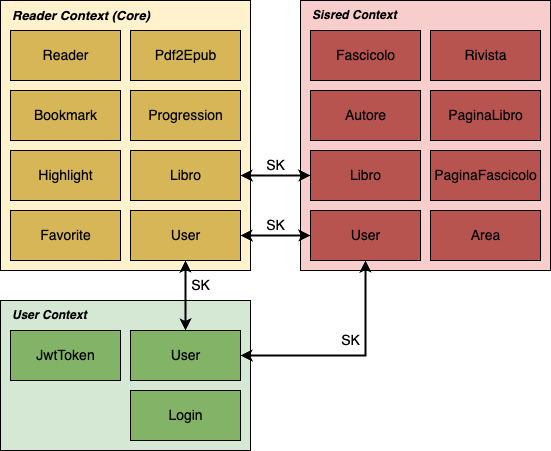

The diagram above was exported from draw.io. Its source (the exported page's mxGraphModel, read from the mxfile embedded in the PNG):
<mxGraphModel dx="748" dy="1026" grid="1" gridSize="10" guides="1" tooltips="1" connect="1" arrows="1" fold="1" page="1" pageScale="1" pageWidth="850" pageHeight="1100" math="0" shadow="0">
  <root>
    <mxCell id="0" />
    <mxCell id="1" parent="0" />
    <mxCell id="GWJpTXjn3zBIz7PLbB9Z-1" value="" style="rounded=0;whiteSpace=wrap;html=1;strokeColor=default;fillColor=#d5e8d4;" parent="1" vertex="1">
      <mxGeometry x="1000" y="510" width="250" height="150" as="geometry" />
    </mxCell>
    <mxCell id="GWJpTXjn3zBIz7PLbB9Z-3" value="" style="rounded=0;html=1;strokeColor=#000000;fillColor=#FFF2CC;fontSize=13;whiteSpace=wrap;" parent="1" vertex="1">
      <mxGeometry x="1000" y="210" width="250" height="270" as="geometry" />
    </mxCell>
    <mxCell id="GWJpTXjn3zBIz7PLbB9Z-5" value="&lt;i style=&quot;font-size: 13px;&quot;&gt;&lt;b style=&quot;font-size: 13px;&quot;&gt;Reader Context (Core)&lt;/b&gt;&lt;/i&gt;" style="text;html=1;align=left;verticalAlign=middle;resizable=0;points=[];autosize=1;strokeColor=none;fillColor=none;fontSize=13;" parent="1" vertex="1">
      <mxGeometry x="1010" y="210" width="160" height="30" as="geometry" />
    </mxCell>
    <mxCell id="GWJpTXjn3zBIz7PLbB9Z-17" value="&lt;i&gt;&lt;b&gt;User Context&lt;/b&gt;&lt;/i&gt;" style="text;html=1;align=left;verticalAlign=middle;resizable=0;points=[];autosize=1;strokeColor=none;fillColor=none;" parent="1" vertex="1">
      <mxGeometry x="1010" y="510" width="100" height="30" as="geometry" />
    </mxCell>
    <mxCell id="4PRGfFwHCCOfgovkzG_Y-11" value="" style="rounded=0;whiteSpace=wrap;html=1;strokeColor=default;fillColor=#f8cecc;" parent="1" vertex="1">
      <mxGeometry x="1300" y="210" width="250" height="270" as="geometry" />
    </mxCell>
    <mxCell id="4PRGfFwHCCOfgovkzG_Y-14" value="&lt;i&gt;&lt;b&gt;Sisred Context&lt;/b&gt;&lt;/i&gt;" style="text;html=1;align=left;verticalAlign=middle;resizable=0;points=[];autosize=1;strokeColor=none;fillColor=none;" parent="1" vertex="1">
      <mxGeometry x="1310" y="210" width="110" height="30" as="geometry" />
    </mxCell>
    <mxCell id="CK1aZ5RYQnSkqhzUebAv-1" value="&lt;font style=&quot;font-size: 14px;&quot;&gt;Pdf2Epub&lt;/font&gt;" style="html=1;fillColor=#D6B656;" vertex="1" parent="1">
      <mxGeometry x="1130" y="240" width="110" height="50" as="geometry" />
    </mxCell>
    <mxCell id="CK1aZ5RYQnSkqhzUebAv-2" value="&lt;span style=&quot;font-size: 14px;&quot;&gt;Reader&lt;/span&gt;" style="html=1;fillColor=#D6B656;" vertex="1" parent="1">
      <mxGeometry x="1010" y="240" width="110" height="50" as="geometry" />
    </mxCell>
    <mxCell id="CK1aZ5RYQnSkqhzUebAv-3" value="&lt;span style=&quot;font-size: 14px;&quot;&gt;Bookmark&lt;/span&gt;" style="html=1;fillColor=#D6B656;" vertex="1" parent="1">
      <mxGeometry x="1010" y="300" width="110" height="50" as="geometry" />
    </mxCell>
    <mxCell id="CK1aZ5RYQnSkqhzUebAv-4" value="&lt;span style=&quot;font-size: 14px;&quot;&gt;Highlight&lt;/span&gt;" style="html=1;fillColor=#D6B656;" vertex="1" parent="1">
      <mxGeometry x="1010" y="360" width="110" height="50" as="geometry" />
    </mxCell>
    <mxCell id="CK1aZ5RYQnSkqhzUebAv-5" value="&lt;span style=&quot;font-size: 14px;&quot;&gt;Progression&lt;/span&gt;" style="html=1;fillColor=#D6B656;" vertex="1" parent="1">
      <mxGeometry x="1130" y="300" width="110" height="50" as="geometry" />
    </mxCell>
    <mxCell id="CK1aZ5RYQnSkqhzUebAv-6" value="&lt;font style=&quot;font-size: 14px;&quot;&gt;Favorite&lt;/font&gt;&lt;span style=&quot;color: rgba(0, 0, 0, 0); font-family: monospace; font-size: 0px; text-align: start;&quot;&gt;%3CmxGraphModel%3E%3Croot%3E%3CmxCell%20id%3D%220%22%2F%3E%3CmxCell%20id%3D%221%22%20parent%3D%220%22%2F%3E%3CmxCell%20id%3D%222%22%20value%3D%22%26lt%3Bfont%20style%3D%26quot%3Bfont-size%3A%2014px%3B%26quot%3B%26gt%3BPdf2Epub%26lt%3B%2Ffont%26gt%3B%22%20style%3D%22html%3D1%3BfillColor%3D%23D6B656%3B%22%20vertex%3D%221%22%20parent%3D%221%22%3E%3CmxGeometry%20x%3D%22810%22%20y%3D%22220%22%20width%3D%22110%22%20height%3D%2250%22%20as%3D%22geometry%22%2F%3E%3C%2FmxCell%3E%3C%2Froot%3E%3C%2FmxGraphModel%3E&lt;/span&gt;" style="html=1;fillColor=#D6B656;" vertex="1" parent="1">
      <mxGeometry x="1010" y="420" width="110" height="50" as="geometry" />
    </mxCell>
    <mxCell id="CK1aZ5RYQnSkqhzUebAv-7" value="&lt;span style=&quot;font-size: 14px;&quot;&gt;User&lt;/span&gt;&lt;span style=&quot;color: rgba(0, 0, 0, 0); font-family: monospace; font-size: 0px; text-align: start;&quot;&gt;%3CmxGraphModel%3E%3Croot%3E%3CmxCell%20id%3D%220%22%2F%3E%3CmxCell%20id%3D%221%22%20parent%3D%220%22%2F%3E%3CmxCell%20id%3D%222%22%20value%3D%22%26lt%3Bfont%20style%3D%26quot%3Bfont-size%3A%2014px%3B%26quot%3B%26gt%3BFavorite%26lt%3B%2Ffont%26gt%3B%26lt%3Bspan%20style%3D%26quot%3Bcolor%3A%20rgba(0%2C%200%2C%200%2C%200)%3B%20font-family%3A%20monospace%3B%20font-size%3A%200px%3B%20text-align%3A%20start%3B%26quot%3B%26gt%3B%253CmxGraphModel%253E%253Croot%253E%253CmxCell%2520id%253D%25220%2522%252F%253E%253CmxCell%2520id%253D%25221%2522%2520parent%253D%25220%2522%252F%253E%253CmxCell%2520id%253D%25222%2522%2520value%253D%2522%2526lt%253Bfont%2520style%253D%2526quot%253Bfont-size%253A%252014px%253B%2526quot%253B%2526gt%253BPdf2Epub%2526lt%253B%252Ffont%2526gt%253B%2522%2520style%253D%2522html%253D1%253BfillColor%253D%2523D6B656%253B%2522%2520vertex%253D%25221%2522%2520parent%253D%25221%2522%253E%253CmxGeometry%2520x%253D%2522810%2522%2520y%253D%2522220%2522%2520width%253D%2522110%2522%2520height%253D%252250%2522%2520as%253D%2522geometry%2522%252F%253E%253C%252FmxCell%253E%253C%252Froot%253E%253C%252FmxGraphModel%253E%26lt%3B%2Fspan%26gt%3B%22%20style%3D%22html%3D1%3BfillColor%3D%23D6B656%3B%22%20vertex%3D%221%22%20parent%3D%221%22%3E%3CmxGeometry%20x%3D%22810%22%20y%3D%22280%22%20width%3D%22110%22%20height%3D%2250%22%20as%3D%22geometry%22%2F%3E%3C%2FmxCell%3E%3C%2Froot%3E%3C%2FmxGraphModel%3E&lt;/span&gt;" style="html=1;fillColor=#D6B656;" vertex="1" parent="1">
      <mxGeometry x="1130" y="420" width="110" height="50" as="geometry" />
    </mxCell>
    <mxCell id="CK1aZ5RYQnSkqhzUebAv-8" value="&lt;span style=&quot;font-size: 14px;&quot;&gt;Libro&lt;/span&gt;" style="html=1;fillColor=#D6B656;" vertex="1" parent="1">
      <mxGeometry x="1130" y="360" width="110" height="50" as="geometry" />
    </mxCell>
    <mxCell id="CK1aZ5RYQnSkqhzUebAv-9" value="&lt;span style=&quot;font-size: 14px;&quot;&gt;JwtToken&lt;/span&gt;" style="html=1;fillColor=#82B366;" vertex="1" parent="1">
      <mxGeometry x="1010" y="540" width="110" height="50" as="geometry" />
    </mxCell>
    <mxCell id="CK1aZ5RYQnSkqhzUebAv-10" value="&lt;span style=&quot;font-size: 14px;&quot;&gt;User&lt;/span&gt;" style="html=1;fillColor=#82B366;" vertex="1" parent="1">
      <mxGeometry x="1130" y="540" width="110" height="50" as="geometry" />
    </mxCell>
    <mxCell id="CK1aZ5RYQnSkqhzUebAv-11" value="&lt;span style=&quot;font-size: 14px;&quot;&gt;Login&lt;/span&gt;" style="html=1;fillColor=#82B366;" vertex="1" parent="1">
      <mxGeometry x="1130" y="600" width="110" height="50" as="geometry" />
    </mxCell>
    <mxCell id="CK1aZ5RYQnSkqhzUebAv-12" value="&lt;span style=&quot;font-size: 14px;&quot;&gt;User&lt;/span&gt;&lt;span style=&quot;color: rgba(0, 0, 0, 0); font-family: monospace; font-size: 0px; text-align: start;&quot;&gt;%3CmxGraphModel%3E%3Croot%3E%3CmxCell%20id%3D%220%22%2F%3E%3CmxCell%20id%3D%221%22%20parent%3D%220%22%2F%3E%3CmxCell%20id%3D%222%22%20value%3D%22%26lt%3Bfont%20style%3D%26quot%3Bfont-size%3A%2014px%3B%26quot%3B%26gt%3BFavorite%26lt%3B%2Ffont%26gt%3B%26lt%3Bspan%20style%3D%26quot%3Bcolor%3A%20rgba(0%2C%200%2C%200%2C%200)%3B%20font-family%3A%20monospace%3B%20font-size%3A%200px%3B%20text-align%3A%20start%3B%26quot%3B%26gt%3B%253CmxGraphModel%253E%253Croot%253E%253CmxCell%2520id%253D%25220%2522%252F%253E%253CmxCell%2520id%253D%25221%2522%2520parent%253D%25220%2522%252F%253E%253CmxCell%2520id%253D%25222%2522%2520value%253D%2522%2526lt%253Bfont%2520style%253D%2526quot%253Bfont-size%253A%252014px%253B%2526quot%253B%2526gt%253BPdf2Epub%2526lt%253B%252Ffont%2526gt%253B%2522%2520style%253D%2522html%253D1%253BfillColor%253D%2523D6B656%253B%2522%2520vertex%253D%25221%2522%2520parent%253D%25221%2522%253E%253CmxGeometry%2520x%253D%2522810%2522%2520y%253D%2522220%2522%2520width%253D%2522110%2522%2520height%253D%252250%2522%2520as%253D%2522geometry%2522%252F%253E%253C%252FmxCell%253E%253C%252Froot%253E%253C%252FmxGraphModel%253E%26lt%3B%2Fspan%26gt%3B%22%20style%3D%22html%3D1%3BfillColor%3D%23D6B656%3B%22%20vertex%3D%221%22%20parent%3D%221%22%3E%3CmxGeometry%20x%3D%22810%22%20y%3D%22280%22%20width%3D%22110%22%20height%3D%2250%22%20as%3D%22geometry%22%2F%3E%3C%2FmxCell%3E%3C%2Froot%3E%3C%2FmxGraphModel%3E&lt;/span&gt;" style="html=1;fillColor=#B85450;" vertex="1" parent="1">
      <mxGeometry x="1310" y="420" width="110" height="50" as="geometry" />
    </mxCell>
    <mxCell id="CK1aZ5RYQnSkqhzUebAv-13" value="&lt;span style=&quot;font-size: 14px;&quot;&gt;Libro&lt;/span&gt;" style="html=1;fillColor=#B85450;" vertex="1" parent="1">
      <mxGeometry x="1310" y="360" width="110" height="50" as="geometry" />
    </mxCell>
    <mxCell id="CK1aZ5RYQnSkqhzUebAv-14" value="&lt;span style=&quot;font-size: 14px;&quot;&gt;Autore&lt;/span&gt;" style="html=1;fillColor=#B85450;" vertex="1" parent="1">
      <mxGeometry x="1310" y="300" width="110" height="50" as="geometry" />
    </mxCell>
    <mxCell id="CK1aZ5RYQnSkqhzUebAv-15" value="&lt;span style=&quot;font-size: 14px;&quot;&gt;Fascicolo&lt;/span&gt;" style="html=1;fillColor=#B85450;" vertex="1" parent="1">
      <mxGeometry x="1310" y="240" width="110" height="50" as="geometry" />
    </mxCell>
    <mxCell id="CK1aZ5RYQnSkqhzUebAv-16" value="&lt;span style=&quot;font-size: 14px;&quot;&gt;Rivista&lt;/span&gt;" style="html=1;fillColor=#B85450;" vertex="1" parent="1">
      <mxGeometry x="1430" y="240" width="110" height="50" as="geometry" />
    </mxCell>
    <mxCell id="CK1aZ5RYQnSkqhzUebAv-17" value="&lt;span style=&quot;font-size: 14px;&quot;&gt;PaginaLibro&lt;/span&gt;" style="html=1;fillColor=#B85450;" vertex="1" parent="1">
      <mxGeometry x="1430" y="300" width="110" height="50" as="geometry" />
    </mxCell>
    <mxCell id="CK1aZ5RYQnSkqhzUebAv-18" value="&lt;span style=&quot;font-size: 14px;&quot;&gt;PaginaFascicolo&lt;/span&gt;" style="html=1;fillColor=#B85450;" vertex="1" parent="1">
      <mxGeometry x="1430" y="360" width="110" height="50" as="geometry" />
    </mxCell>
    <mxCell id="CK1aZ5RYQnSkqhzUebAv-19" value="&lt;span style=&quot;font-size: 14px;&quot;&gt;Area&lt;/span&gt;" style="html=1;fillColor=#B85450;" vertex="1" parent="1">
      <mxGeometry x="1430" y="420" width="110" height="50" as="geometry" />
    </mxCell>
    <mxCell id="CK1aZ5RYQnSkqhzUebAv-20" value="" style="endArrow=classic;startArrow=classic;html=1;rounded=0;fontSize=14;exitX=0.5;exitY=0;exitDx=0;exitDy=0;strokeWidth=2;" edge="1" parent="1" source="CK1aZ5RYQnSkqhzUebAv-10" target="CK1aZ5RYQnSkqhzUebAv-7">
      <mxGeometry width="50" height="50" relative="1" as="geometry">
        <mxPoint x="1240" y="510" as="sourcePoint" />
        <mxPoint x="1290" y="460" as="targetPoint" />
      </mxGeometry>
    </mxCell>
    <mxCell id="CK1aZ5RYQnSkqhzUebAv-22" value="" style="endArrow=classic;startArrow=classic;html=1;rounded=0;fontSize=14;exitX=1;exitY=0.5;exitDx=0;exitDy=0;strokeWidth=2;" edge="1" parent="1" source="CK1aZ5RYQnSkqhzUebAv-10" target="CK1aZ5RYQnSkqhzUebAv-12">
      <mxGeometry width="50" height="50" relative="1" as="geometry">
        <mxPoint x="1195" y="550" as="sourcePoint" />
        <mxPoint x="1195" y="480" as="targetPoint" />
        <Array as="points">
          <mxPoint x="1365" y="565" />
        </Array>
      </mxGeometry>
    </mxCell>
    <mxCell id="CK1aZ5RYQnSkqhzUebAv-23" value="" style="endArrow=classic;startArrow=classic;html=1;rounded=0;fontSize=14;exitX=0;exitY=0.5;exitDx=0;exitDy=0;strokeWidth=2;" edge="1" parent="1" source="CK1aZ5RYQnSkqhzUebAv-12" target="CK1aZ5RYQnSkqhzUebAv-7">
      <mxGeometry width="50" height="50" relative="1" as="geometry">
        <mxPoint x="1195" y="550" as="sourcePoint" />
        <mxPoint x="1195" y="480" as="targetPoint" />
      </mxGeometry>
    </mxCell>
    <mxCell id="CK1aZ5RYQnSkqhzUebAv-24" value="" style="endArrow=classic;startArrow=classic;html=1;rounded=0;fontSize=14;exitX=1;exitY=0.5;exitDx=0;exitDy=0;strokeWidth=2;entryX=0;entryY=0.5;entryDx=0;entryDy=0;" edge="1" parent="1" source="CK1aZ5RYQnSkqhzUebAv-8" target="CK1aZ5RYQnSkqhzUebAv-13">
      <mxGeometry width="50" height="50" relative="1" as="geometry">
        <mxPoint x="1205" y="560" as="sourcePoint" />
        <mxPoint x="1205" y="490" as="targetPoint" />
      </mxGeometry>
    </mxCell>
    <mxCell id="rNsVethtQJ7_yliVdnc3-1" value="SK" style="text;html=1;align=center;verticalAlign=middle;resizable=0;points=[];autosize=1;strokeColor=none;fillColor=none;fontSize=14;" vertex="1" parent="1">
      <mxGeometry x="1180" y="480" width="40" height="30" as="geometry" />
    </mxCell>
    <mxCell id="rNsVethtQJ7_yliVdnc3-2" value="SK" style="text;html=1;align=center;verticalAlign=middle;resizable=0;points=[];autosize=1;strokeColor=none;fillColor=none;fontSize=14;" vertex="1" parent="1">
      <mxGeometry x="1330" y="535" width="40" height="30" as="geometry" />
    </mxCell>
    <mxCell id="rNsVethtQJ7_yliVdnc3-3" value="SK" style="text;html=1;align=center;verticalAlign=middle;resizable=0;points=[];autosize=1;strokeColor=none;fillColor=none;fontSize=14;" vertex="1" parent="1">
      <mxGeometry x="1255" y="420" width="40" height="30" as="geometry" />
    </mxCell>
    <mxCell id="rNsVethtQJ7_yliVdnc3-4" value="SK" style="text;html=1;align=center;verticalAlign=middle;resizable=0;points=[];autosize=1;strokeColor=none;fillColor=none;fontSize=14;" vertex="1" parent="1">
      <mxGeometry x="1255" y="360" width="40" height="30" as="geometry" />
    </mxCell>
  </root>
</mxGraphModel>